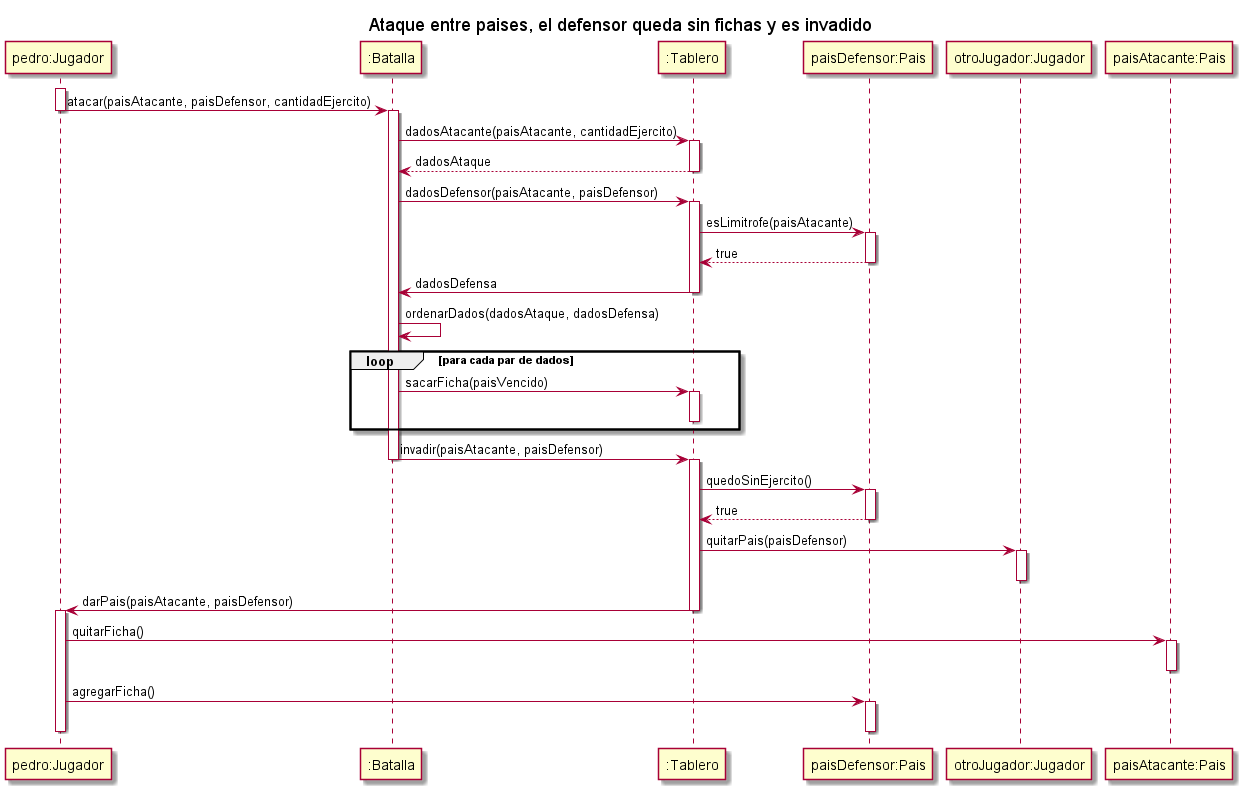

The diagram above was rendered by PlantUML. Its source (embedded in the PNG):
@startuml
title "Ataque entre paises, el defensor queda sin fichas y es invadido"
activate "pedro:Jugador"
    "pedro:Jugador" ->":Batalla" : atacar(paisAtacante, paisDefensor, cantidadEjercito)
deactivate "pedro:Jugador"

activate ":Batalla"
    ":Batalla" -> ":Tablero" : dadosAtacante(paisAtacante, cantidadEjercito)
    /' si la cantidad de ejercito no es suficiente, devuelve una lista de dados vacia'/
    activate ":Tablero"
        ":Tablero" --> ":Batalla" : dadosAtaque
    deactivate ":Tablero"
    ":Batalla" -> ":Tablero" : dadosDefensor(paisAtacante, paisDefensor)
    activate ":Tablero"
        ":Tablero" -> "paisDefensor:Pais" :esLimitrofe(paisAtacante)
        activate "paisDefensor:Pais"
            "paisDefensor:Pais" --> ":Tablero" :true
        deactivate "paisDefensor:Pais"
        ":Tablero" -> ":Batalla" : dadosDefensa
        /' si no es limitrofe devuelve una lista de dados vacia '/
    deactivate ":Tablero"
    ":Batalla" -> ":Batalla" : ordenarDados(dadosAtaque, dadosDefensa)
    loop para cada par de dados
        ":Batalla" -> ":Tablero" : sacarFicha(paisVencido)
        activate ":Tablero"
        deactivate ":Tablero"
    end
    ":Batalla" -> ":Tablero" : invadir(paisAtacante, paisDefensor)
    /' este metodo asigna el pais conquistado al jugador atacante'/
deactivate ":Batalla"

activate ":Tablero"
    ":Tablero" -> "paisDefensor:Pais" : quedoSinEjercito()
    activate "paisDefensor:Pais"
        "paisDefensor:Pais" --> ":Tablero" : true
    deactivate "paisDefensor:Pais"
    ":Tablero" -> "otroJugador:Jugador" : quitarPais(paisDefensor)
    activate "otroJugador:Jugador"
    deactivate "otroJugador:Jugador"
    ":Tablero" -> "pedro:Jugador" : darPais(paisAtacante, paisDefensor)
deactivate ":Tablero"

activate "pedro:Jugador"
    "pedro:Jugador" -> "paisAtacante:Pais" :quitarFicha()
    activate "paisAtacante:Pais"
    deactivate "paisAtacante:Pais"
    "pedro:Jugador" -> "paisDefensor:Pais" :agregarFicha()
    activate "paisDefensor:Pais"
    deactivate "paisDefensor:Pais"
deactivate "pedro:Jugador"

@enduml